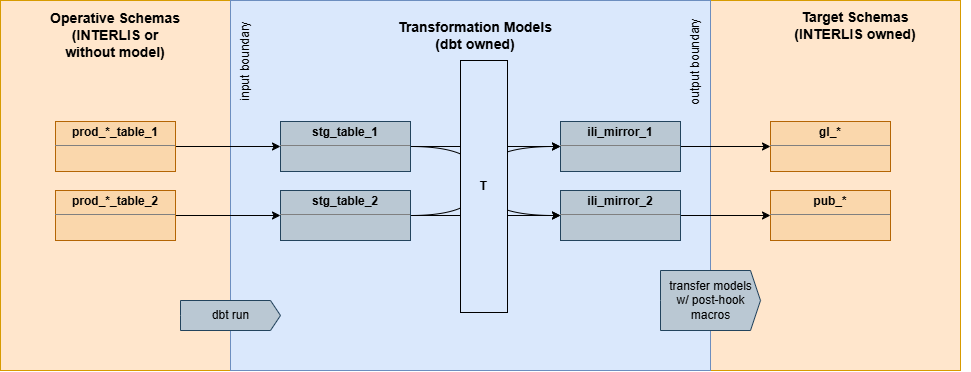

The diagram above was exported from draw.io. Its source (the exported page's mxGraphModel, read from the mxfile embedded in the PNG):
<mxGraphModel dx="2378" dy="-22" grid="1" gridSize="10" guides="1" tooltips="1" connect="1" arrows="1" fold="1" page="1" pageScale="1" pageWidth="1169" pageHeight="827" math="0" shadow="0">
  <root>
    <mxCell id="0" />
    <mxCell id="1" parent="0" />
    <mxCell id="XXyv09iZhyJXUOX3L8EQ-22" parent="1" style="rounded=0;whiteSpace=wrap;html=1;fillColor=#ffe6cc;strokeColor=#d79b00;" value="" vertex="1">
      <mxGeometry height="370" width="250" x="-450.00307692307695" y="880" as="geometry" />
    </mxCell>
    <mxCell id="XXyv09iZhyJXUOX3L8EQ-23" parent="1" style="rounded=0;whiteSpace=wrap;html=1;fillColor=#ffe6cc;strokeColor=#d79b00;" value="" vertex="1">
      <mxGeometry height="370" width="240" x="-1160.003076923077" y="880" as="geometry" />
    </mxCell>
    <mxCell id="XXyv09iZhyJXUOX3L8EQ-24" parent="1" style="rounded=0;whiteSpace=wrap;html=1;fillColor=#dae8fc;strokeColor=#6c8ebf;" value="" vertex="1">
      <mxGeometry height="370" width="480" x="-930.003076923077" y="880" as="geometry" />
    </mxCell>
    <mxCell id="XXyv09iZhyJXUOX3L8EQ-25" edge="1" parent="1" source="XXyv09iZhyJXUOX3L8EQ-27" style="edgeStyle=orthogonalEdgeStyle;rounded=0;orthogonalLoop=1;jettySize=auto;html=1;exitX=1;exitY=0.5;exitDx=0;exitDy=0;entryX=0;entryY=0.5;entryDx=0;entryDy=0;curved=1;" target="XXyv09iZhyJXUOX3L8EQ-41">
      <mxGeometry relative="1" as="geometry">
        <Array as="points">
          <mxPoint x="-680.003076923077" y="1026" />
          <mxPoint x="-680.003076923077" y="1095" />
        </Array>
      </mxGeometry>
    </mxCell>
    <mxCell id="XXyv09iZhyJXUOX3L8EQ-26" edge="1" parent="1" source="XXyv09iZhyJXUOX3L8EQ-27" style="edgeStyle=orthogonalEdgeStyle;rounded=0;orthogonalLoop=1;jettySize=auto;html=1;exitX=1;exitY=0.5;exitDx=0;exitDy=0;entryX=0;entryY=0.5;entryDx=0;entryDy=0;" target="XXyv09iZhyJXUOX3L8EQ-29">
      <mxGeometry relative="1" as="geometry" />
    </mxCell>
    <mxCell id="XXyv09iZhyJXUOX3L8EQ-27" parent="1" style="verticalAlign=top;align=left;overflow=fill;html=1;whiteSpace=wrap;fillColor=#bac8d3;strokeColor=#23445d;" value="&lt;p style=&quot;margin:0px;margin-top:4px;text-align:center;&quot;&gt;&lt;b&gt;stg_table_1&lt;/b&gt;&lt;/p&gt;&lt;hr size=&quot;1&quot; style=&quot;border-style:solid;&quot;&gt;&lt;div style=&quot;height:2px;&quot;&gt;&amp;nbsp; &amp;nbsp;&amp;nbsp;&lt;/div&gt;" vertex="1">
      <mxGeometry height="50" width="130" x="-880.003076923077" y="1001" as="geometry" />
    </mxCell>
    <mxCell id="XXyv09iZhyJXUOX3L8EQ-28" edge="1" parent="1" source="XXyv09iZhyJXUOX3L8EQ-29" style="edgeStyle=orthogonalEdgeStyle;rounded=0;orthogonalLoop=1;jettySize=auto;html=1;exitX=1;exitY=0.5;exitDx=0;exitDy=0;entryX=0;entryY=0.5;entryDx=0;entryDy=0;" target="XXyv09iZhyJXUOX3L8EQ-39">
      <mxGeometry relative="1" as="geometry" />
    </mxCell>
    <mxCell id="XXyv09iZhyJXUOX3L8EQ-29" parent="1" style="verticalAlign=top;align=left;overflow=fill;html=1;whiteSpace=wrap;fillColor=#bac8d3;strokeColor=#23445d;" value="&lt;p style=&quot;margin:0px;margin-top:4px;text-align:center;&quot;&gt;&lt;b&gt;ili_mirror_1&lt;/b&gt;&lt;/p&gt;&lt;hr size=&quot;1&quot; style=&quot;border-style:solid;&quot;&gt;&lt;div style=&quot;height:2px;&quot;&gt;&lt;/div&gt;" vertex="1">
      <mxGeometry height="50" width="120" x="-600.003076923077" y="1001" as="geometry" />
    </mxCell>
    <mxCell id="XXyv09iZhyJXUOX3L8EQ-30" parent="1" style="text;html=1;whiteSpace=wrap;strokeColor=none;fillColor=none;align=center;verticalAlign=middle;rounded=0;fontSize=14;fontStyle=1" value="Transformation Models&lt;br&gt;(dbt owned)" vertex="1">
      <mxGeometry height="30" width="450" x="-910.003076923077" y="900" as="geometry" />
    </mxCell>
    <mxCell id="XXyv09iZhyJXUOX3L8EQ-31" parent="1" style="text;html=1;whiteSpace=wrap;strokeColor=none;fillColor=none;align=center;verticalAlign=middle;rounded=0;fontSize=14;fontStyle=1" value="Operative Schemas&lt;br&gt;(INTERLIS or&lt;br&gt;without model)" vertex="1">
      <mxGeometry height="50" width="210" x="-1150" y="890" as="geometry" />
    </mxCell>
    <mxCell id="XXyv09iZhyJXUOX3L8EQ-32" edge="1" parent="1" source="XXyv09iZhyJXUOX3L8EQ-33" style="edgeStyle=orthogonalEdgeStyle;rounded=0;orthogonalLoop=1;jettySize=auto;html=1;exitX=1;exitY=0.5;exitDx=0;exitDy=0;entryX=0;entryY=0.5;entryDx=0;entryDy=0;" target="XXyv09iZhyJXUOX3L8EQ-27">
      <mxGeometry relative="1" as="geometry" />
    </mxCell>
    <mxCell id="XXyv09iZhyJXUOX3L8EQ-33" parent="1" style="verticalAlign=top;align=left;overflow=fill;html=1;whiteSpace=wrap;fillColor=#fad7ac;strokeColor=#b46504;" value="&lt;p style=&quot;margin:0px;margin-top:4px;text-align:center;&quot;&gt;&lt;b&gt;prod_*_table_1&lt;/b&gt;&lt;/p&gt;&lt;hr size=&quot;1&quot; style=&quot;border-style:solid;&quot;&gt;&lt;div style=&quot;height:2px;&quot;&gt;&lt;/div&gt;" vertex="1">
      <mxGeometry height="50" width="120" x="-1105.003076923077" y="1001" as="geometry" />
    </mxCell>
    <mxCell id="XXyv09iZhyJXUOX3L8EQ-34" edge="1" parent="1" source="XXyv09iZhyJXUOX3L8EQ-35" style="edgeStyle=orthogonalEdgeStyle;rounded=0;orthogonalLoop=1;jettySize=auto;html=1;exitX=1;exitY=0.5;exitDx=0;exitDy=0;entryX=0;entryY=0.5;entryDx=0;entryDy=0;" target="XXyv09iZhyJXUOX3L8EQ-38">
      <mxGeometry relative="1" as="geometry" />
    </mxCell>
    <mxCell id="XXyv09iZhyJXUOX3L8EQ-35" parent="1" style="verticalAlign=top;align=left;overflow=fill;html=1;whiteSpace=wrap;fillColor=#fad7ac;strokeColor=#b46504;" value="&lt;p style=&quot;margin: 4px 0px 0px; text-align: center;&quot;&gt;&lt;b&gt;prod_*_table_2&lt;/b&gt;&lt;/p&gt;&lt;hr size=&quot;1&quot; style=&quot;border-style: solid;&quot;&gt;" vertex="1">
      <mxGeometry height="50" width="120" x="-1105.003076923077" y="1070" as="geometry" />
    </mxCell>
    <mxCell id="XXyv09iZhyJXUOX3L8EQ-36" edge="1" parent="1" source="XXyv09iZhyJXUOX3L8EQ-38" style="edgeStyle=orthogonalEdgeStyle;rounded=0;orthogonalLoop=1;jettySize=auto;html=1;exitX=1;exitY=0.5;exitDx=0;exitDy=0;entryX=0;entryY=0.5;entryDx=0;entryDy=0;curved=1;strokeColor=#000000;" target="XXyv09iZhyJXUOX3L8EQ-29">
      <mxGeometry relative="1" as="geometry">
        <Array as="points">
          <mxPoint x="-680.003076923077" y="1095" />
          <mxPoint x="-680.003076923077" y="1026" />
        </Array>
      </mxGeometry>
    </mxCell>
    <mxCell id="XXyv09iZhyJXUOX3L8EQ-37" edge="1" parent="1" source="XXyv09iZhyJXUOX3L8EQ-38" style="edgeStyle=orthogonalEdgeStyle;rounded=0;orthogonalLoop=1;jettySize=auto;html=1;exitX=1;exitY=0.5;exitDx=0;exitDy=0;entryX=0;entryY=0.5;entryDx=0;entryDy=0;" target="XXyv09iZhyJXUOX3L8EQ-41">
      <mxGeometry relative="1" as="geometry" />
    </mxCell>
    <mxCell id="XXyv09iZhyJXUOX3L8EQ-38" parent="1" style="verticalAlign=top;align=left;overflow=fill;html=1;whiteSpace=wrap;fillColor=#bac8d3;strokeColor=#23445d;" value="&lt;p style=&quot;margin:0px;margin-top:4px;text-align:center;&quot;&gt;&lt;b&gt;stg_table_2&lt;/b&gt;&lt;/p&gt;&lt;hr size=&quot;1&quot; style=&quot;border-style:solid;&quot;&gt;&lt;div style=&quot;height:2px;&quot;&gt;&amp;nbsp; &amp;nbsp;&amp;nbsp;&lt;/div&gt;" vertex="1">
      <mxGeometry height="50" width="130" x="-880.003076923077" y="1070" as="geometry" />
    </mxCell>
    <mxCell id="XXyv09iZhyJXUOX3L8EQ-39" parent="1" style="verticalAlign=top;align=left;overflow=fill;html=1;whiteSpace=wrap;fillColor=#fad7ac;strokeColor=#b46504;" value="&lt;p style=&quot;margin:0px;margin-top:4px;text-align:center;&quot;&gt;&lt;b&gt;gl_*&lt;/b&gt;&lt;/p&gt;&lt;hr size=&quot;1&quot; style=&quot;border-style:solid;&quot;&gt;&lt;div style=&quot;height:2px;&quot;&gt;&lt;/div&gt;" vertex="1">
      <mxGeometry height="50" width="120" x="-390.00307692307695" y="1001" as="geometry" />
    </mxCell>
    <mxCell id="XXyv09iZhyJXUOX3L8EQ-40" edge="1" parent="1" source="XXyv09iZhyJXUOX3L8EQ-41" style="edgeStyle=orthogonalEdgeStyle;rounded=0;orthogonalLoop=1;jettySize=auto;html=1;exitX=1;exitY=0.5;exitDx=0;exitDy=0;entryX=0;entryY=0.5;entryDx=0;entryDy=0;">
      <mxGeometry relative="1" as="geometry">
        <mxPoint x="-390.00307692307695" y="1095" as="targetPoint" />
      </mxGeometry>
    </mxCell>
    <mxCell id="XXyv09iZhyJXUOX3L8EQ-41" parent="1" style="verticalAlign=top;align=left;overflow=fill;html=1;whiteSpace=wrap;fillColor=#bac8d3;strokeColor=#23445d;" value="&lt;p style=&quot;margin: 4px 0px 0px; text-align: center;&quot;&gt;&lt;b&gt;ili_mirror_2&lt;/b&gt;&lt;/p&gt;&lt;hr size=&quot;1&quot; style=&quot;border-style: solid;&quot;&gt;" vertex="1">
      <mxGeometry height="50" width="120" x="-600.003076923077" y="1070" as="geometry" />
    </mxCell>
    <mxCell id="XXyv09iZhyJXUOX3L8EQ-42" parent="1" style="text;html=1;whiteSpace=wrap;strokeColor=none;fillColor=none;align=center;verticalAlign=middle;rounded=0;fontSize=14;fontStyle=1" value="Target Schemas&lt;br&gt;(INTERLIS owned)" vertex="1">
      <mxGeometry height="30" width="230" x="-420.00307692307695" y="890" as="geometry" />
    </mxCell>
    <mxCell id="XXyv09iZhyJXUOX3L8EQ-43" parent="1" style="verticalAlign=top;align=left;overflow=fill;html=1;whiteSpace=wrap;fillColor=#fad7ac;strokeColor=#b46504;" value="&lt;p style=&quot;margin:0px;margin-top:4px;text-align:center;&quot;&gt;&lt;b&gt;pub_*&lt;/b&gt;&lt;/p&gt;&lt;hr size=&quot;1&quot; style=&quot;border-style:solid;&quot;&gt;&lt;div style=&quot;height:2px;&quot;&gt;&lt;/div&gt;" vertex="1">
      <mxGeometry height="50" width="120" x="-390.00307692307695" y="1070" as="geometry" />
    </mxCell>
    <mxCell id="XXyv09iZhyJXUOX3L8EQ-44" parent="1" style="rounded=0;whiteSpace=wrap;html=1;fillColor=#dae8fc;strokeColor=default;fontStyle=1" value="T" vertex="1">
      <mxGeometry height="252" width="47" x="-700.003076923077" y="940" as="geometry" />
    </mxCell>
    <mxCell id="XXyv09iZhyJXUOX3L8EQ-45" parent="1" style="html=1;shadow=0;dashed=0;align=center;verticalAlign=middle;shape=mxgraph.arrows2.arrow;dy=0;dx=10;notch=0;fillColor=#bac8d3;strokeColor=#23445d;" value="dbt run" vertex="1">
      <mxGeometry height="30" width="100" x="-980.003076923077" y="1180" as="geometry" />
    </mxCell>
    <mxCell id="XXyv09iZhyJXUOX3L8EQ-46" parent="1" style="html=1;shadow=0;dashed=0;align=center;verticalAlign=middle;shape=mxgraph.arrows2.arrow;dy=0;dx=10;notch=0;fillColor=#bac8d3;strokeColor=#23445d;" value="transfer models&lt;br&gt;w/ post-hook&lt;br&gt;macros" vertex="1">
      <mxGeometry height="60" width="100" x="-500" y="1150" as="geometry" />
    </mxCell>
    <mxCell id="LAjgzXkWVfDNqYask-l7-1" parent="1" style="text;html=1;whiteSpace=wrap;strokeColor=none;fillColor=none;align=center;verticalAlign=middle;rounded=0;rotation=-90;" value="input boundary" vertex="1">
      <mxGeometry height="30" width="120" x="-975" y="926" as="geometry" />
    </mxCell>
    <mxCell id="LAjgzXkWVfDNqYask-l7-2" parent="1" style="text;html=1;whiteSpace=wrap;strokeColor=none;fillColor=none;align=center;verticalAlign=middle;rounded=0;rotation=-90;" value="output boundary" vertex="1">
      <mxGeometry height="30" width="120" x="-525" y="926" as="geometry" />
    </mxCell>
  </root>
</mxGraphModel>